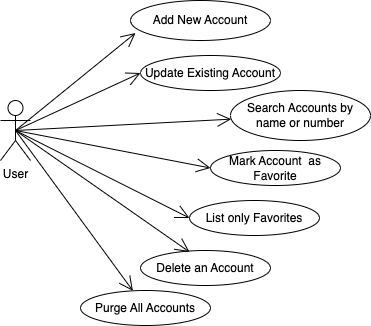

The diagram above was exported from draw.io. Its source (the exported page's mxGraphModel, read from the mxfile embedded in the PNG):
<mxGraphModel dx="954" dy="616" grid="1" gridSize="10" guides="1" tooltips="1" connect="1" arrows="1" fold="1" page="1" pageScale="1" pageWidth="827" pageHeight="1169" math="0" shadow="0">
  <root>
    <mxCell id="0" />
    <mxCell id="1" parent="0" />
    <mxCell id="lbWltnLcc8HZXooMZeov-1" value="User" style="shape=umlActor;verticalLabelPosition=bottom;verticalAlign=top;html=1;" vertex="1" parent="1">
      <mxGeometry x="160" y="250" width="30" height="60" as="geometry" />
    </mxCell>
    <mxCell id="lbWltnLcc8HZXooMZeov-2" value="Add New Account" style="ellipse;whiteSpace=wrap;html=1;" vertex="1" parent="1">
      <mxGeometry x="290" y="150" width="140" height="40" as="geometry" />
    </mxCell>
    <mxCell id="lbWltnLcc8HZXooMZeov-3" value="Update Existing Account" style="ellipse;whiteSpace=wrap;html=1;" vertex="1" parent="1">
      <mxGeometry x="300" y="205" width="140" height="35" as="geometry" />
    </mxCell>
    <mxCell id="lbWltnLcc8HZXooMZeov-4" value="Search Accounts by name or number" style="ellipse;whiteSpace=wrap;html=1;" vertex="1" parent="1">
      <mxGeometry x="390" y="240" width="140" height="50" as="geometry" />
    </mxCell>
    <mxCell id="lbWltnLcc8HZXooMZeov-5" value="Mark Account&amp;nbsp; as Favorite" style="ellipse;whiteSpace=wrap;html=1;" vertex="1" parent="1">
      <mxGeometry x="370" y="300" width="130" height="35" as="geometry" />
    </mxCell>
    <mxCell id="lbWltnLcc8HZXooMZeov-6" value="Delete an Account" style="ellipse;whiteSpace=wrap;html=1;" vertex="1" parent="1">
      <mxGeometry x="300" y="400" width="130" height="35" as="geometry" />
    </mxCell>
    <mxCell id="lbWltnLcc8HZXooMZeov-7" value="Purge All Accounts" style="ellipse;whiteSpace=wrap;html=1;" vertex="1" parent="1">
      <mxGeometry x="240" y="440" width="130" height="35" as="geometry" />
    </mxCell>
    <mxCell id="lbWltnLcc8HZXooMZeov-8" value="List only Favorites" style="ellipse;whiteSpace=wrap;html=1;" vertex="1" parent="1">
      <mxGeometry x="349" y="350" width="130" height="35" as="geometry" />
    </mxCell>
    <mxCell id="lbWltnLcc8HZXooMZeov-11" value="" style="endArrow=open;endFill=1;endSize=12;html=1;rounded=0;exitX=0.5;exitY=0.5;exitDx=0;exitDy=0;exitPerimeter=0;entryX=0.036;entryY=0.813;entryDx=0;entryDy=0;entryPerimeter=0;" edge="1" parent="1" source="lbWltnLcc8HZXooMZeov-1" target="lbWltnLcc8HZXooMZeov-2">
      <mxGeometry width="160" relative="1" as="geometry">
        <mxPoint x="50" y="210" as="sourcePoint" />
        <mxPoint x="210" y="210" as="targetPoint" />
      </mxGeometry>
    </mxCell>
    <mxCell id="lbWltnLcc8HZXooMZeov-12" value="" style="endArrow=open;endFill=1;endSize=12;html=1;rounded=0;exitX=0.5;exitY=0.5;exitDx=0;exitDy=0;exitPerimeter=0;entryX=0;entryY=0.5;entryDx=0;entryDy=0;" edge="1" parent="1" source="lbWltnLcc8HZXooMZeov-1" target="lbWltnLcc8HZXooMZeov-3">
      <mxGeometry width="160" relative="1" as="geometry">
        <mxPoint x="185" y="290" as="sourcePoint" />
        <mxPoint x="305" y="193" as="targetPoint" />
      </mxGeometry>
    </mxCell>
    <mxCell id="lbWltnLcc8HZXooMZeov-13" value="" style="endArrow=open;endFill=1;endSize=12;html=1;rounded=0;exitX=0.5;exitY=0.5;exitDx=0;exitDy=0;exitPerimeter=0;" edge="1" parent="1" source="lbWltnLcc8HZXooMZeov-1" target="lbWltnLcc8HZXooMZeov-4">
      <mxGeometry width="160" relative="1" as="geometry">
        <mxPoint x="185" y="290" as="sourcePoint" />
        <mxPoint x="310" y="233" as="targetPoint" />
      </mxGeometry>
    </mxCell>
    <mxCell id="lbWltnLcc8HZXooMZeov-14" value="" style="endArrow=open;endFill=1;endSize=12;html=1;rounded=0;exitX=0.5;exitY=0.5;exitDx=0;exitDy=0;exitPerimeter=0;entryX=0;entryY=0.5;entryDx=0;entryDy=0;" edge="1" parent="1" source="lbWltnLcc8HZXooMZeov-1" target="lbWltnLcc8HZXooMZeov-5">
      <mxGeometry width="160" relative="1" as="geometry">
        <mxPoint x="185" y="290" as="sourcePoint" />
        <mxPoint x="401" y="279" as="targetPoint" />
      </mxGeometry>
    </mxCell>
    <mxCell id="lbWltnLcc8HZXooMZeov-15" value="" style="endArrow=open;endFill=1;endSize=12;html=1;rounded=0;exitX=0.5;exitY=0.5;exitDx=0;exitDy=0;exitPerimeter=0;entryX=0;entryY=0.5;entryDx=0;entryDy=0;" edge="1" parent="1" source="lbWltnLcc8HZXooMZeov-1" target="lbWltnLcc8HZXooMZeov-8">
      <mxGeometry width="160" relative="1" as="geometry">
        <mxPoint x="185" y="290" as="sourcePoint" />
        <mxPoint x="380" y="328" as="targetPoint" />
      </mxGeometry>
    </mxCell>
    <mxCell id="lbWltnLcc8HZXooMZeov-16" value="" style="endArrow=open;endFill=1;endSize=12;html=1;rounded=0;exitX=0.5;exitY=0.5;exitDx=0;exitDy=0;exitPerimeter=0;entryX=0.377;entryY=0.043;entryDx=0;entryDy=0;entryPerimeter=0;" edge="1" parent="1" source="lbWltnLcc8HZXooMZeov-1" target="lbWltnLcc8HZXooMZeov-6">
      <mxGeometry width="160" relative="1" as="geometry">
        <mxPoint x="185" y="290" as="sourcePoint" />
        <mxPoint x="359" y="378" as="targetPoint" />
      </mxGeometry>
    </mxCell>
    <mxCell id="lbWltnLcc8HZXooMZeov-17" value="" style="endArrow=open;endFill=1;endSize=12;html=1;rounded=0;exitX=0.5;exitY=0.5;exitDx=0;exitDy=0;exitPerimeter=0;" edge="1" parent="1" source="lbWltnLcc8HZXooMZeov-1" target="lbWltnLcc8HZXooMZeov-7">
      <mxGeometry width="160" relative="1" as="geometry">
        <mxPoint x="185" y="290" as="sourcePoint" />
        <mxPoint x="300" y="450" as="targetPoint" />
      </mxGeometry>
    </mxCell>
  </root>
</mxGraphModel>